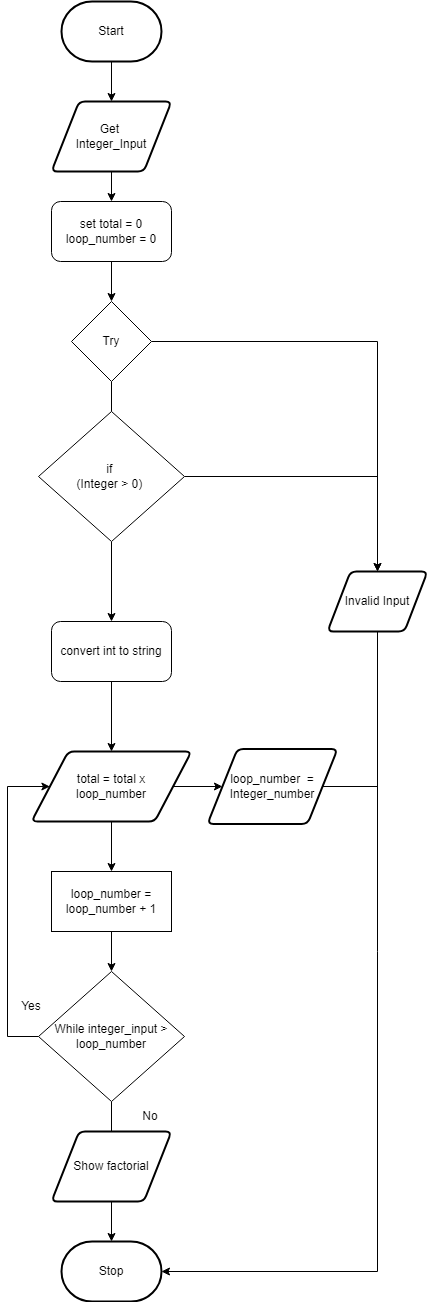

The diagram above was exported from draw.io. Its source (the exported page's mxGraphModel, read from the mxfile embedded in the PNG):
<mxGraphModel dx="1074" dy="1918" grid="1" gridSize="10" guides="1" tooltips="1" connect="1" arrows="1" fold="1" page="1" pageScale="1" pageWidth="827" pageHeight="1169" math="0" shadow="0">
  <root>
    <mxCell id="0" />
    <mxCell id="1" parent="0" />
    <mxCell id="28" value="" style="edgeStyle=none;rounded=0;html=1;" parent="1" source="3" target="19" edge="1">
      <mxGeometry relative="1" as="geometry" />
    </mxCell>
    <mxCell id="3" value="Start" style="strokeWidth=2;html=1;shape=mxgraph.flowchart.terminator;whiteSpace=wrap;" parent="1" vertex="1">
      <mxGeometry x="364" y="-780" width="100" height="60" as="geometry" />
    </mxCell>
    <mxCell id="10" value="Stop" style="strokeWidth=2;html=1;shape=mxgraph.flowchart.terminator;whiteSpace=wrap;rounded=1;" parent="1" vertex="1">
      <mxGeometry x="364" y="460" width="100" height="60" as="geometry" />
    </mxCell>
    <mxCell id="16" value="" style="edgeStyle=none;html=1;startArrow=none;" parent="1" source="51" target="13" edge="1">
      <mxGeometry relative="1" as="geometry" />
    </mxCell>
    <mxCell id="17" style="edgeStyle=none;html=1;entryX=0.5;entryY=0;entryDx=0;entryDy=0;rounded=0;" parent="1" source="11" target="12" edge="1">
      <mxGeometry relative="1" as="geometry">
        <Array as="points">
          <mxPoint x="680" y="-440" />
          <mxPoint x="680" y="-250" />
        </Array>
      </mxGeometry>
    </mxCell>
    <mxCell id="11" value="Try" style="rhombus;whiteSpace=wrap;html=1;" parent="1" vertex="1">
      <mxGeometry x="374" y="-480" width="80" height="80" as="geometry" />
    </mxCell>
    <mxCell id="39" style="edgeStyle=none;rounded=0;html=1;entryX=1;entryY=0.5;entryDx=0;entryDy=0;entryPerimeter=0;" parent="1" source="12" target="10" edge="1">
      <mxGeometry relative="1" as="geometry">
        <Array as="points">
          <mxPoint x="680" y="490" />
        </Array>
      </mxGeometry>
    </mxCell>
    <mxCell id="12" value="Invalid Input" style="shape=parallelogram;html=1;strokeWidth=2;perimeter=parallelogramPerimeter;whiteSpace=wrap;rounded=1;arcSize=12;size=0.23;" parent="1" vertex="1">
      <mxGeometry x="630" y="-210" width="100" height="60" as="geometry" />
    </mxCell>
    <mxCell id="73" value="" style="edgeStyle=none;rounded=0;html=1;" edge="1" parent="1" source="13" target="68">
      <mxGeometry relative="1" as="geometry" />
    </mxCell>
    <mxCell id="13" value="convert int to string" style="rounded=1;whiteSpace=wrap;html=1;" parent="1" vertex="1">
      <mxGeometry x="354" y="-160" width="120" height="60" as="geometry" />
    </mxCell>
    <mxCell id="29" value="" style="edgeStyle=none;rounded=0;html=1;" parent="1" source="19" target="22" edge="1">
      <mxGeometry relative="1" as="geometry" />
    </mxCell>
    <mxCell id="19" value="Get &lt;br&gt;Integer_Input" style="shape=parallelogram;html=1;strokeWidth=2;perimeter=parallelogramPerimeter;whiteSpace=wrap;rounded=1;arcSize=12;size=0.23;" parent="1" vertex="1">
      <mxGeometry x="354" y="-680" width="120" height="70" as="geometry" />
    </mxCell>
    <mxCell id="30" value="" style="edgeStyle=none;rounded=0;html=1;" parent="1" source="22" target="11" edge="1">
      <mxGeometry relative="1" as="geometry" />
    </mxCell>
    <mxCell id="22" value="set total = 0&lt;br&gt;loop_number = 0" style="rounded=1;whiteSpace=wrap;html=1;" parent="1" vertex="1">
      <mxGeometry x="354" y="-580" width="120" height="60" as="geometry" />
    </mxCell>
    <mxCell id="38" value="Yes&lt;br&gt;" style="text;html=1;strokeColor=none;fillColor=none;align=center;verticalAlign=middle;whiteSpace=wrap;rounded=0;" parent="1" vertex="1">
      <mxGeometry x="304" y="210" width="60" height="30" as="geometry" />
    </mxCell>
    <mxCell id="40" value="No" style="text;html=1;strokeColor=none;fillColor=none;align=center;verticalAlign=middle;whiteSpace=wrap;rounded=0;" parent="1" vertex="1">
      <mxGeometry x="423" y="320" width="60" height="30" as="geometry" />
    </mxCell>
    <mxCell id="46" style="edgeStyle=none;rounded=0;html=1;endArrow=none;endFill=0;" parent="1" source="43" edge="1">
      <mxGeometry relative="1" as="geometry">
        <mxPoint x="680" y="5" as="targetPoint" />
      </mxGeometry>
    </mxCell>
    <mxCell id="43" value="loop_number&amp;nbsp; =&lt;br&gt;Integer_number" style="shape=parallelogram;html=1;strokeWidth=2;perimeter=parallelogramPerimeter;whiteSpace=wrap;rounded=1;arcSize=12;size=0.23;" parent="1" vertex="1">
      <mxGeometry x="510" y="-32.5" width="130" height="75" as="geometry" />
    </mxCell>
    <mxCell id="55" style="edgeStyle=none;html=1;entryX=0.5;entryY=0;entryDx=0;entryDy=0;exitX=1;exitY=0.5;exitDx=0;exitDy=0;rounded=0;" parent="1" source="51" target="12" edge="1">
      <mxGeometry relative="1" as="geometry">
        <Array as="points">
          <mxPoint x="680" y="-305" />
        </Array>
      </mxGeometry>
    </mxCell>
    <mxCell id="51" value="if&amp;nbsp;&lt;br&gt;(Integer &amp;gt; 0)&amp;nbsp;" style="rhombus;whiteSpace=wrap;html=1;" parent="1" vertex="1">
      <mxGeometry x="341" y="-370" width="146" height="130" as="geometry" />
    </mxCell>
    <mxCell id="54" value="" style="edgeStyle=none;html=1;endArrow=none;" parent="1" source="11" target="51" edge="1">
      <mxGeometry relative="1" as="geometry">
        <mxPoint x="413.4904458598726" y="-400.5095541401274" as="sourcePoint" />
        <mxPoint x="410.38709677419354" y="-160" as="targetPoint" />
      </mxGeometry>
    </mxCell>
    <mxCell id="60" value="" style="edgeStyle=none;html=1;startArrow=none;" edge="1" parent="1" source="78" target="10">
      <mxGeometry relative="1" as="geometry" />
    </mxCell>
    <mxCell id="77" style="edgeStyle=none;rounded=0;html=1;entryX=0;entryY=0.5;entryDx=0;entryDy=0;exitX=0;exitY=0.5;exitDx=0;exitDy=0;" edge="1" parent="1" source="56" target="68">
      <mxGeometry relative="1" as="geometry">
        <Array as="points">
          <mxPoint x="310" y="255" />
          <mxPoint x="310" y="5" />
        </Array>
      </mxGeometry>
    </mxCell>
    <mxCell id="56" value="While integer_input &amp;gt; loop_number" style="rhombus;whiteSpace=wrap;html=1;" vertex="1" parent="1">
      <mxGeometry x="341" y="190" width="146" height="130" as="geometry" />
    </mxCell>
    <mxCell id="74" value="" style="edgeStyle=none;rounded=0;html=1;" edge="1" parent="1" source="68" target="43">
      <mxGeometry relative="1" as="geometry" />
    </mxCell>
    <mxCell id="76" value="" style="edgeStyle=none;rounded=0;html=1;" edge="1" parent="1" source="68" target="69">
      <mxGeometry relative="1" as="geometry" />
    </mxCell>
    <mxCell id="68" value="total = total x&lt;br&gt;loop_number" style="shape=parallelogram;html=1;strokeWidth=2;perimeter=parallelogramPerimeter;whiteSpace=wrap;rounded=1;arcSize=12;size=0.23;" vertex="1" parent="1">
      <mxGeometry x="334" y="-30" width="160" height="70" as="geometry" />
    </mxCell>
    <mxCell id="71" value="" style="edgeStyle=none;rounded=0;html=1;" edge="1" parent="1" source="69" target="56">
      <mxGeometry relative="1" as="geometry" />
    </mxCell>
    <mxCell id="69" value="loop_number = loop_number + 1" style="rounded=0;whiteSpace=wrap;html=1;" vertex="1" parent="1">
      <mxGeometry x="354" y="90" width="120" height="60" as="geometry" />
    </mxCell>
    <mxCell id="78" value="Show factorial" style="shape=parallelogram;html=1;strokeWidth=2;perimeter=parallelogramPerimeter;whiteSpace=wrap;rounded=1;arcSize=12;size=0.23;" vertex="1" parent="1">
      <mxGeometry x="354" y="350" width="120" height="70" as="geometry" />
    </mxCell>
    <mxCell id="79" value="" style="edgeStyle=none;html=1;endArrow=none;" edge="1" parent="1" source="56" target="78">
      <mxGeometry relative="1" as="geometry">
        <mxPoint x="414" y="320" as="sourcePoint" />
        <mxPoint x="414" y="460" as="targetPoint" />
      </mxGeometry>
    </mxCell>
  </root>
</mxGraphModel>